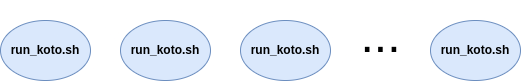

The diagram above was exported from draw.io. Its source (the exported page's mxGraphModel, read from the mxfile embedded in the PNG):
<mxGraphModel dx="1282" dy="594" grid="1" gridSize="10" guides="1" tooltips="1" connect="1" arrows="1" fold="1" page="1" pageScale="1" pageWidth="850" pageHeight="1100" math="0" shadow="0">
  <root>
    <mxCell id="0" />
    <mxCell id="1" parent="0" />
    <mxCell id="1i4EJpL8PgxVjop1L8ns-1" value="&lt;b&gt;run_koto.sh&lt;/b&gt;" style="ellipse;whiteSpace=wrap;html=1;fillColor=#dae8fc;strokeColor=#6c8ebf;" vertex="1" parent="1">
      <mxGeometry x="80" y="250" width="90" height="60" as="geometry" />
    </mxCell>
    <mxCell id="1i4EJpL8PgxVjop1L8ns-2" value="&lt;b&gt;run_koto.sh&lt;/b&gt;" style="ellipse;whiteSpace=wrap;html=1;fillColor=#dae8fc;strokeColor=#6c8ebf;" vertex="1" parent="1">
      <mxGeometry x="200" y="250" width="90" height="60" as="geometry" />
    </mxCell>
    <mxCell id="1i4EJpL8PgxVjop1L8ns-3" value="&lt;b&gt;run_koto.sh&lt;/b&gt;" style="ellipse;whiteSpace=wrap;html=1;fillColor=#dae8fc;strokeColor=#6c8ebf;" vertex="1" parent="1">
      <mxGeometry x="320" y="250" width="90" height="60" as="geometry" />
    </mxCell>
    <mxCell id="1i4EJpL8PgxVjop1L8ns-4" value="&lt;b&gt;run_koto.sh&lt;/b&gt;" style="ellipse;whiteSpace=wrap;html=1;fillColor=#dae8fc;strokeColor=#6c8ebf;" vertex="1" parent="1">
      <mxGeometry x="510" y="250" width="90" height="60" as="geometry" />
    </mxCell>
    <mxCell id="1i4EJpL8PgxVjop1L8ns-5" value="&lt;font style=&quot;font-size: 48px;&quot;&gt;...&lt;/font&gt;" style="text;html=1;align=center;verticalAlign=middle;resizable=0;points=[];autosize=1;strokeColor=none;fillColor=none;" vertex="1" parent="1">
      <mxGeometry x="430" y="230" width="60" height="70" as="geometry" />
    </mxCell>
  </root>
</mxGraphModel>